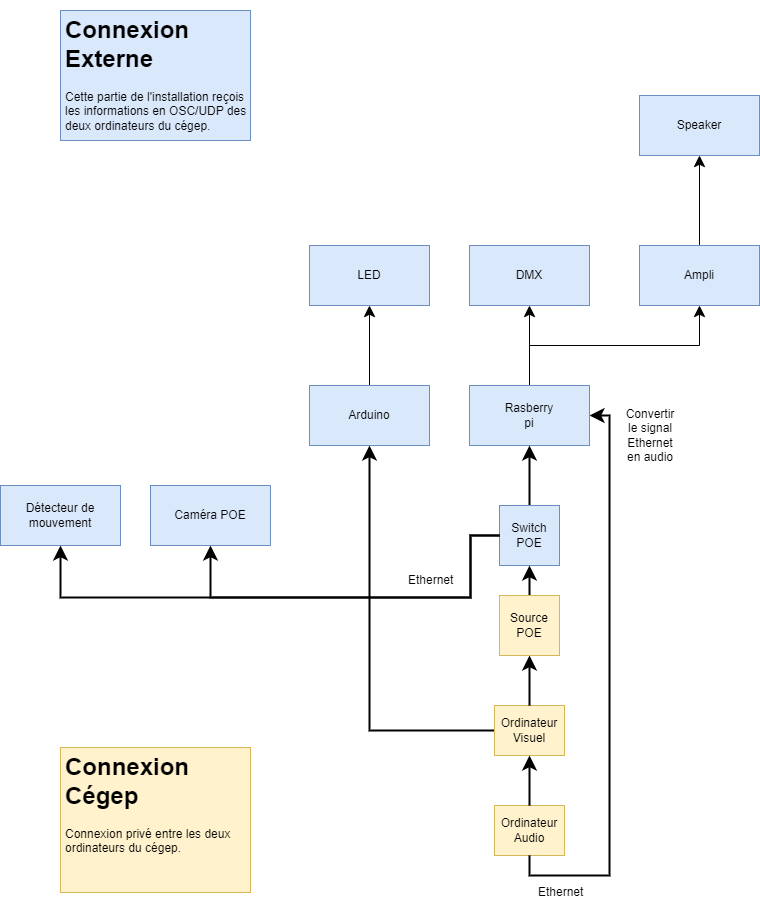

The diagram above was exported from draw.io. Its source (the exported page's mxGraphModel, read from the mxfile embedded in the PNG):
<mxGraphModel dx="1300" dy="1147" grid="1" gridSize="10" guides="1" tooltips="1" connect="1" arrows="1" fold="1" page="1" pageScale="1" pageWidth="827" pageHeight="1169" math="0" shadow="0">
  <root>
    <mxCell id="0" />
    <mxCell id="1" parent="0" />
    <mxCell id="Emzy1ONyRSK2UrzmZyx1-95" style="edgeStyle=orthogonalEdgeStyle;rounded=0;orthogonalLoop=1;jettySize=auto;html=1;exitX=0;exitY=0.5;exitDx=0;exitDy=0;strokeWidth=2;endSize=9;" edge="1" parent="1" source="Emzy1ONyRSK2UrzmZyx1-16" target="Emzy1ONyRSK2UrzmZyx1-7">
      <mxGeometry relative="1" as="geometry" />
    </mxCell>
    <mxCell id="Emzy1ONyRSK2UrzmZyx1-16" value="" style="rounded=0;whiteSpace=wrap;html=1;fillColor=#fff2cc;strokeColor=#d6b656;" vertex="1" parent="1">
      <mxGeometry x="514" y="758" width="70" height="50" as="geometry" />
    </mxCell>
    <mxCell id="Emzy1ONyRSK2UrzmZyx1-3" value="" style="rounded=0;whiteSpace=wrap;html=1;fillColor=#dae8fc;strokeColor=#6c8ebf;" vertex="1" parent="1">
      <mxGeometry x="659" y="148" width="120" height="60" as="geometry" />
    </mxCell>
    <mxCell id="Emzy1ONyRSK2UrzmZyx1-4" value="Speaker" style="text;html=1;align=center;verticalAlign=middle;whiteSpace=wrap;rounded=0;" vertex="1" parent="1">
      <mxGeometry x="689" y="163" width="60" height="30" as="geometry" />
    </mxCell>
    <mxCell id="Emzy1ONyRSK2UrzmZyx1-46" style="edgeStyle=orthogonalEdgeStyle;rounded=0;orthogonalLoop=1;jettySize=auto;html=1;exitX=0.5;exitY=0;exitDx=0;exitDy=0;entryX=0.5;entryY=1;entryDx=0;entryDy=0;strokeWidth=1;endSize=9;" edge="1" parent="1" source="Emzy1ONyRSK2UrzmZyx1-5" target="Emzy1ONyRSK2UrzmZyx1-3">
      <mxGeometry relative="1" as="geometry" />
    </mxCell>
    <mxCell id="Emzy1ONyRSK2UrzmZyx1-5" value="" style="rounded=0;whiteSpace=wrap;html=1;fillColor=#dae8fc;strokeColor=#6c8ebf;" vertex="1" parent="1">
      <mxGeometry x="659" y="298" width="120" height="60" as="geometry" />
    </mxCell>
    <mxCell id="Emzy1ONyRSK2UrzmZyx1-6" value="Ampli" style="text;html=1;align=center;verticalAlign=middle;whiteSpace=wrap;rounded=0;" vertex="1" parent="1">
      <mxGeometry x="689" y="313" width="60" height="30" as="geometry" />
    </mxCell>
    <mxCell id="Emzy1ONyRSK2UrzmZyx1-73" style="edgeStyle=orthogonalEdgeStyle;rounded=0;orthogonalLoop=1;jettySize=auto;html=1;exitX=0.5;exitY=0;exitDx=0;exitDy=0;entryX=0.5;entryY=1;entryDx=0;entryDy=0;strokeWidth=1;endSize=9;" edge="1" parent="1" source="Emzy1ONyRSK2UrzmZyx1-7" target="Emzy1ONyRSK2UrzmZyx1-9">
      <mxGeometry relative="1" as="geometry" />
    </mxCell>
    <mxCell id="Emzy1ONyRSK2UrzmZyx1-7" value="" style="rounded=0;whiteSpace=wrap;html=1;fillColor=#dae8fc;strokeColor=#6c8ebf;" vertex="1" parent="1">
      <mxGeometry x="329" y="438" width="120" height="60" as="geometry" />
    </mxCell>
    <mxCell id="Emzy1ONyRSK2UrzmZyx1-8" value="Arduino" style="text;html=1;align=center;verticalAlign=middle;whiteSpace=wrap;rounded=0;" vertex="1" parent="1">
      <mxGeometry x="359" y="453" width="60" height="30" as="geometry" />
    </mxCell>
    <mxCell id="Emzy1ONyRSK2UrzmZyx1-9" value="" style="rounded=0;whiteSpace=wrap;html=1;fillColor=#dae8fc;strokeColor=#6c8ebf;" vertex="1" parent="1">
      <mxGeometry x="329" y="298" width="120" height="60" as="geometry" />
    </mxCell>
    <mxCell id="Emzy1ONyRSK2UrzmZyx1-10" value="LED" style="text;html=1;align=center;verticalAlign=middle;whiteSpace=wrap;rounded=0;" vertex="1" parent="1">
      <mxGeometry x="359" y="313" width="60" height="30" as="geometry" />
    </mxCell>
    <mxCell id="Emzy1ONyRSK2UrzmZyx1-78" style="edgeStyle=orthogonalEdgeStyle;rounded=0;orthogonalLoop=1;jettySize=auto;html=1;exitX=0.5;exitY=0;exitDx=0;exitDy=0;strokeWidth=2;endSize=9;" edge="1" parent="1" source="Emzy1ONyRSK2UrzmZyx1-14" target="Emzy1ONyRSK2UrzmZyx1-76">
      <mxGeometry relative="1" as="geometry" />
    </mxCell>
    <mxCell id="Emzy1ONyRSK2UrzmZyx1-14" value="Ordinateur&lt;br&gt;Visuel" style="text;html=1;align=center;verticalAlign=middle;whiteSpace=wrap;rounded=0;" vertex="1" parent="1">
      <mxGeometry x="519" y="758" width="60" height="50" as="geometry" />
    </mxCell>
    <mxCell id="Emzy1ONyRSK2UrzmZyx1-18" value="" style="rounded=0;whiteSpace=wrap;html=1;fillColor=#fff2cc;strokeColor=#d6b656;" vertex="1" parent="1">
      <mxGeometry x="514" y="858" width="70" height="50" as="geometry" />
    </mxCell>
    <mxCell id="Emzy1ONyRSK2UrzmZyx1-68" style="edgeStyle=orthogonalEdgeStyle;rounded=0;orthogonalLoop=1;jettySize=auto;html=1;exitX=0.5;exitY=0;exitDx=0;exitDy=0;entryX=0.5;entryY=1;entryDx=0;entryDy=0;strokeWidth=2;endSize=9;" edge="1" parent="1" source="Emzy1ONyRSK2UrzmZyx1-19" target="Emzy1ONyRSK2UrzmZyx1-14">
      <mxGeometry relative="1" as="geometry" />
    </mxCell>
    <mxCell id="Emzy1ONyRSK2UrzmZyx1-19" value="Ordinateur&lt;br&gt;Audio" style="text;html=1;align=center;verticalAlign=middle;whiteSpace=wrap;rounded=0;" vertex="1" parent="1">
      <mxGeometry x="519" y="858" width="60" height="50" as="geometry" />
    </mxCell>
    <mxCell id="Emzy1ONyRSK2UrzmZyx1-36" value="&lt;h1&gt;Connexion Cégep&lt;/h1&gt;&lt;p&gt;Connexion privé entre les deux ordinateurs du cégep.&lt;/p&gt;" style="text;html=1;strokeColor=#d6b656;fillColor=#fff2cc;spacing=5;spacingTop=-20;whiteSpace=wrap;overflow=hidden;rounded=0;" vertex="1" parent="1">
      <mxGeometry x="80" y="800" width="190" height="145" as="geometry" />
    </mxCell>
    <mxCell id="Emzy1ONyRSK2UrzmZyx1-37" value="&lt;h1&gt;Connexion Externe&lt;/h1&gt;&lt;p&gt;Cette partie de l'installation reçois les informations en OSC/UDP des deux ordinateurs du cégep.&lt;/p&gt;" style="text;html=1;strokeColor=#6c8ebf;fillColor=#dae8fc;spacing=5;spacingTop=-20;whiteSpace=wrap;overflow=hidden;rounded=0;" vertex="1" parent="1">
      <mxGeometry x="80" y="63" width="190" height="130" as="geometry" />
    </mxCell>
    <mxCell id="Emzy1ONyRSK2UrzmZyx1-50" value="" style="rounded=0;whiteSpace=wrap;html=1;fillColor=#dae8fc;strokeColor=#6c8ebf;" vertex="1" parent="1">
      <mxGeometry x="489" y="298" width="120" height="60" as="geometry" />
    </mxCell>
    <mxCell id="Emzy1ONyRSK2UrzmZyx1-51" value="DMX" style="text;html=1;align=center;verticalAlign=middle;whiteSpace=wrap;rounded=0;" vertex="1" parent="1">
      <mxGeometry x="519" y="313" width="60" height="30" as="geometry" />
    </mxCell>
    <mxCell id="Emzy1ONyRSK2UrzmZyx1-65" style="edgeStyle=orthogonalEdgeStyle;rounded=0;orthogonalLoop=1;jettySize=auto;html=1;exitX=0.5;exitY=1;exitDx=0;exitDy=0;strokeWidth=2;endSize=9;entryX=1;entryY=0.5;entryDx=0;entryDy=0;" edge="1" parent="1" source="Emzy1ONyRSK2UrzmZyx1-19" target="Emzy1ONyRSK2UrzmZyx1-62">
      <mxGeometry relative="1" as="geometry">
        <mxPoint x="699" y="688" as="sourcePoint" />
        <mxPoint x="630" y="780" as="targetPoint" />
        <Array as="points">
          <mxPoint x="549" y="928" />
          <mxPoint x="629" y="928" />
          <mxPoint x="629" y="468" />
        </Array>
      </mxGeometry>
    </mxCell>
    <mxCell id="Emzy1ONyRSK2UrzmZyx1-61" value="&amp;nbsp;Ethernet" style="text;html=1;strokeColor=none;fillColor=none;align=center;verticalAlign=middle;whiteSpace=wrap;rounded=0;" vertex="1" parent="1">
      <mxGeometry x="549" y="930" width="60" height="30" as="geometry" />
    </mxCell>
    <mxCell id="Emzy1ONyRSK2UrzmZyx1-67" style="edgeStyle=orthogonalEdgeStyle;rounded=0;orthogonalLoop=1;jettySize=auto;html=1;exitX=0.5;exitY=0;exitDx=0;exitDy=0;entryX=0.5;entryY=1;entryDx=0;entryDy=0;strokeWidth=1;endSize=9;" edge="1" parent="1" source="Emzy1ONyRSK2UrzmZyx1-62" target="Emzy1ONyRSK2UrzmZyx1-5">
      <mxGeometry relative="1" as="geometry" />
    </mxCell>
    <mxCell id="Emzy1ONyRSK2UrzmZyx1-71" style="edgeStyle=orthogonalEdgeStyle;rounded=0;orthogonalLoop=1;jettySize=auto;html=1;exitX=0.5;exitY=0;exitDx=0;exitDy=0;entryX=0.5;entryY=1;entryDx=0;entryDy=0;strokeWidth=1;endSize=9;" edge="1" parent="1" source="Emzy1ONyRSK2UrzmZyx1-62" target="Emzy1ONyRSK2UrzmZyx1-50">
      <mxGeometry relative="1" as="geometry" />
    </mxCell>
    <mxCell id="Emzy1ONyRSK2UrzmZyx1-62" value="" style="rounded=0;whiteSpace=wrap;html=1;fillColor=#dae8fc;strokeColor=#6c8ebf;" vertex="1" parent="1">
      <mxGeometry x="489" y="438" width="120" height="60" as="geometry" />
    </mxCell>
    <mxCell id="Emzy1ONyRSK2UrzmZyx1-63" value="Rasberry&lt;br&gt;pi" style="text;html=1;align=center;verticalAlign=middle;whiteSpace=wrap;rounded=0;" vertex="1" parent="1">
      <mxGeometry x="519" y="453" width="60" height="30" as="geometry" />
    </mxCell>
    <mxCell id="Emzy1ONyRSK2UrzmZyx1-66" value="Convertir le signal Ethernet en audio" style="text;html=1;strokeColor=none;fillColor=none;align=center;verticalAlign=middle;whiteSpace=wrap;rounded=0;" vertex="1" parent="1">
      <mxGeometry x="640" y="453" width="60" height="70" as="geometry" />
    </mxCell>
    <mxCell id="Emzy1ONyRSK2UrzmZyx1-80" style="edgeStyle=orthogonalEdgeStyle;rounded=0;orthogonalLoop=1;jettySize=auto;html=1;exitX=0.5;exitY=0;exitDx=0;exitDy=0;entryX=0.5;entryY=1;entryDx=0;entryDy=0;strokeWidth=2;endSize=9;" edge="1" parent="1" source="Emzy1ONyRSK2UrzmZyx1-74" target="Emzy1ONyRSK2UrzmZyx1-62">
      <mxGeometry relative="1" as="geometry" />
    </mxCell>
    <mxCell id="Emzy1ONyRSK2UrzmZyx1-74" value="" style="rounded=0;whiteSpace=wrap;html=1;fillColor=#dae8fc;strokeColor=#6c8ebf;" vertex="1" parent="1">
      <mxGeometry x="519" y="558" width="60" height="60" as="geometry" />
    </mxCell>
    <mxCell id="Emzy1ONyRSK2UrzmZyx1-91" style="edgeStyle=orthogonalEdgeStyle;rounded=0;orthogonalLoop=1;jettySize=auto;html=1;exitX=0;exitY=0.5;exitDx=0;exitDy=0;entryX=0.5;entryY=1;entryDx=0;entryDy=0;strokeWidth=2;endSize=9;" edge="1" parent="1" source="Emzy1ONyRSK2UrzmZyx1-11" target="Emzy1ONyRSK2UrzmZyx1-84">
      <mxGeometry relative="1" as="geometry">
        <Array as="points">
          <mxPoint x="490" y="588" />
          <mxPoint x="490" y="650" />
          <mxPoint x="230" y="650" />
        </Array>
      </mxGeometry>
    </mxCell>
    <mxCell id="Emzy1ONyRSK2UrzmZyx1-92" style="edgeStyle=orthogonalEdgeStyle;rounded=0;orthogonalLoop=1;jettySize=auto;html=1;exitX=0;exitY=0.5;exitDx=0;exitDy=0;entryX=0.5;entryY=1;entryDx=0;entryDy=0;strokeWidth=2;endSize=9;" edge="1" parent="1" source="Emzy1ONyRSK2UrzmZyx1-11" target="Emzy1ONyRSK2UrzmZyx1-81">
      <mxGeometry relative="1" as="geometry">
        <Array as="points">
          <mxPoint x="490" y="588" />
          <mxPoint x="490" y="650" />
          <mxPoint x="80" y="650" />
        </Array>
      </mxGeometry>
    </mxCell>
    <mxCell id="Emzy1ONyRSK2UrzmZyx1-11" value="Switch POE" style="text;html=1;align=center;verticalAlign=middle;whiteSpace=wrap;rounded=0;" vertex="1" parent="1">
      <mxGeometry x="519" y="573" width="60" height="30" as="geometry" />
    </mxCell>
    <mxCell id="Emzy1ONyRSK2UrzmZyx1-79" style="edgeStyle=orthogonalEdgeStyle;rounded=0;orthogonalLoop=1;jettySize=auto;html=1;exitX=0.5;exitY=0;exitDx=0;exitDy=0;strokeWidth=2;endSize=9;" edge="1" parent="1" source="Emzy1ONyRSK2UrzmZyx1-76" target="Emzy1ONyRSK2UrzmZyx1-74">
      <mxGeometry relative="1" as="geometry" />
    </mxCell>
    <mxCell id="Emzy1ONyRSK2UrzmZyx1-76" value="" style="rounded=0;whiteSpace=wrap;html=1;fillColor=#fff2cc;strokeColor=#d6b656;" vertex="1" parent="1">
      <mxGeometry x="519" y="648" width="60" height="60" as="geometry" />
    </mxCell>
    <mxCell id="Emzy1ONyRSK2UrzmZyx1-77" value="Source POE" style="text;html=1;align=center;verticalAlign=middle;whiteSpace=wrap;rounded=0;" vertex="1" parent="1">
      <mxGeometry x="519" y="663" width="60" height="30" as="geometry" />
    </mxCell>
    <mxCell id="Emzy1ONyRSK2UrzmZyx1-81" value="" style="rounded=0;whiteSpace=wrap;html=1;fillColor=#dae8fc;strokeColor=#6c8ebf;" vertex="1" parent="1">
      <mxGeometry x="20" y="538" width="120" height="60" as="geometry" />
    </mxCell>
    <mxCell id="Emzy1ONyRSK2UrzmZyx1-82" value="Détecteur de mouvement" style="text;html=1;align=center;verticalAlign=middle;whiteSpace=wrap;rounded=0;" vertex="1" parent="1">
      <mxGeometry x="40" y="553" width="80" height="30" as="geometry" />
    </mxCell>
    <mxCell id="Emzy1ONyRSK2UrzmZyx1-84" value="" style="rounded=0;whiteSpace=wrap;html=1;fillColor=#dae8fc;strokeColor=#6c8ebf;" vertex="1" parent="1">
      <mxGeometry x="170" y="538" width="120" height="60" as="geometry" />
    </mxCell>
    <mxCell id="Emzy1ONyRSK2UrzmZyx1-85" value="Caméra POE" style="text;html=1;align=center;verticalAlign=middle;whiteSpace=wrap;rounded=0;" vertex="1" parent="1">
      <mxGeometry x="190" y="553" width="80" height="30" as="geometry" />
    </mxCell>
    <mxCell id="Emzy1ONyRSK2UrzmZyx1-90" value="&amp;nbsp;Ethernet" style="text;html=1;strokeColor=none;fillColor=none;align=center;verticalAlign=middle;whiteSpace=wrap;rounded=0;" vertex="1" parent="1">
      <mxGeometry x="419" y="618" width="60" height="30" as="geometry" />
    </mxCell>
  </root>
</mxGraphModel>